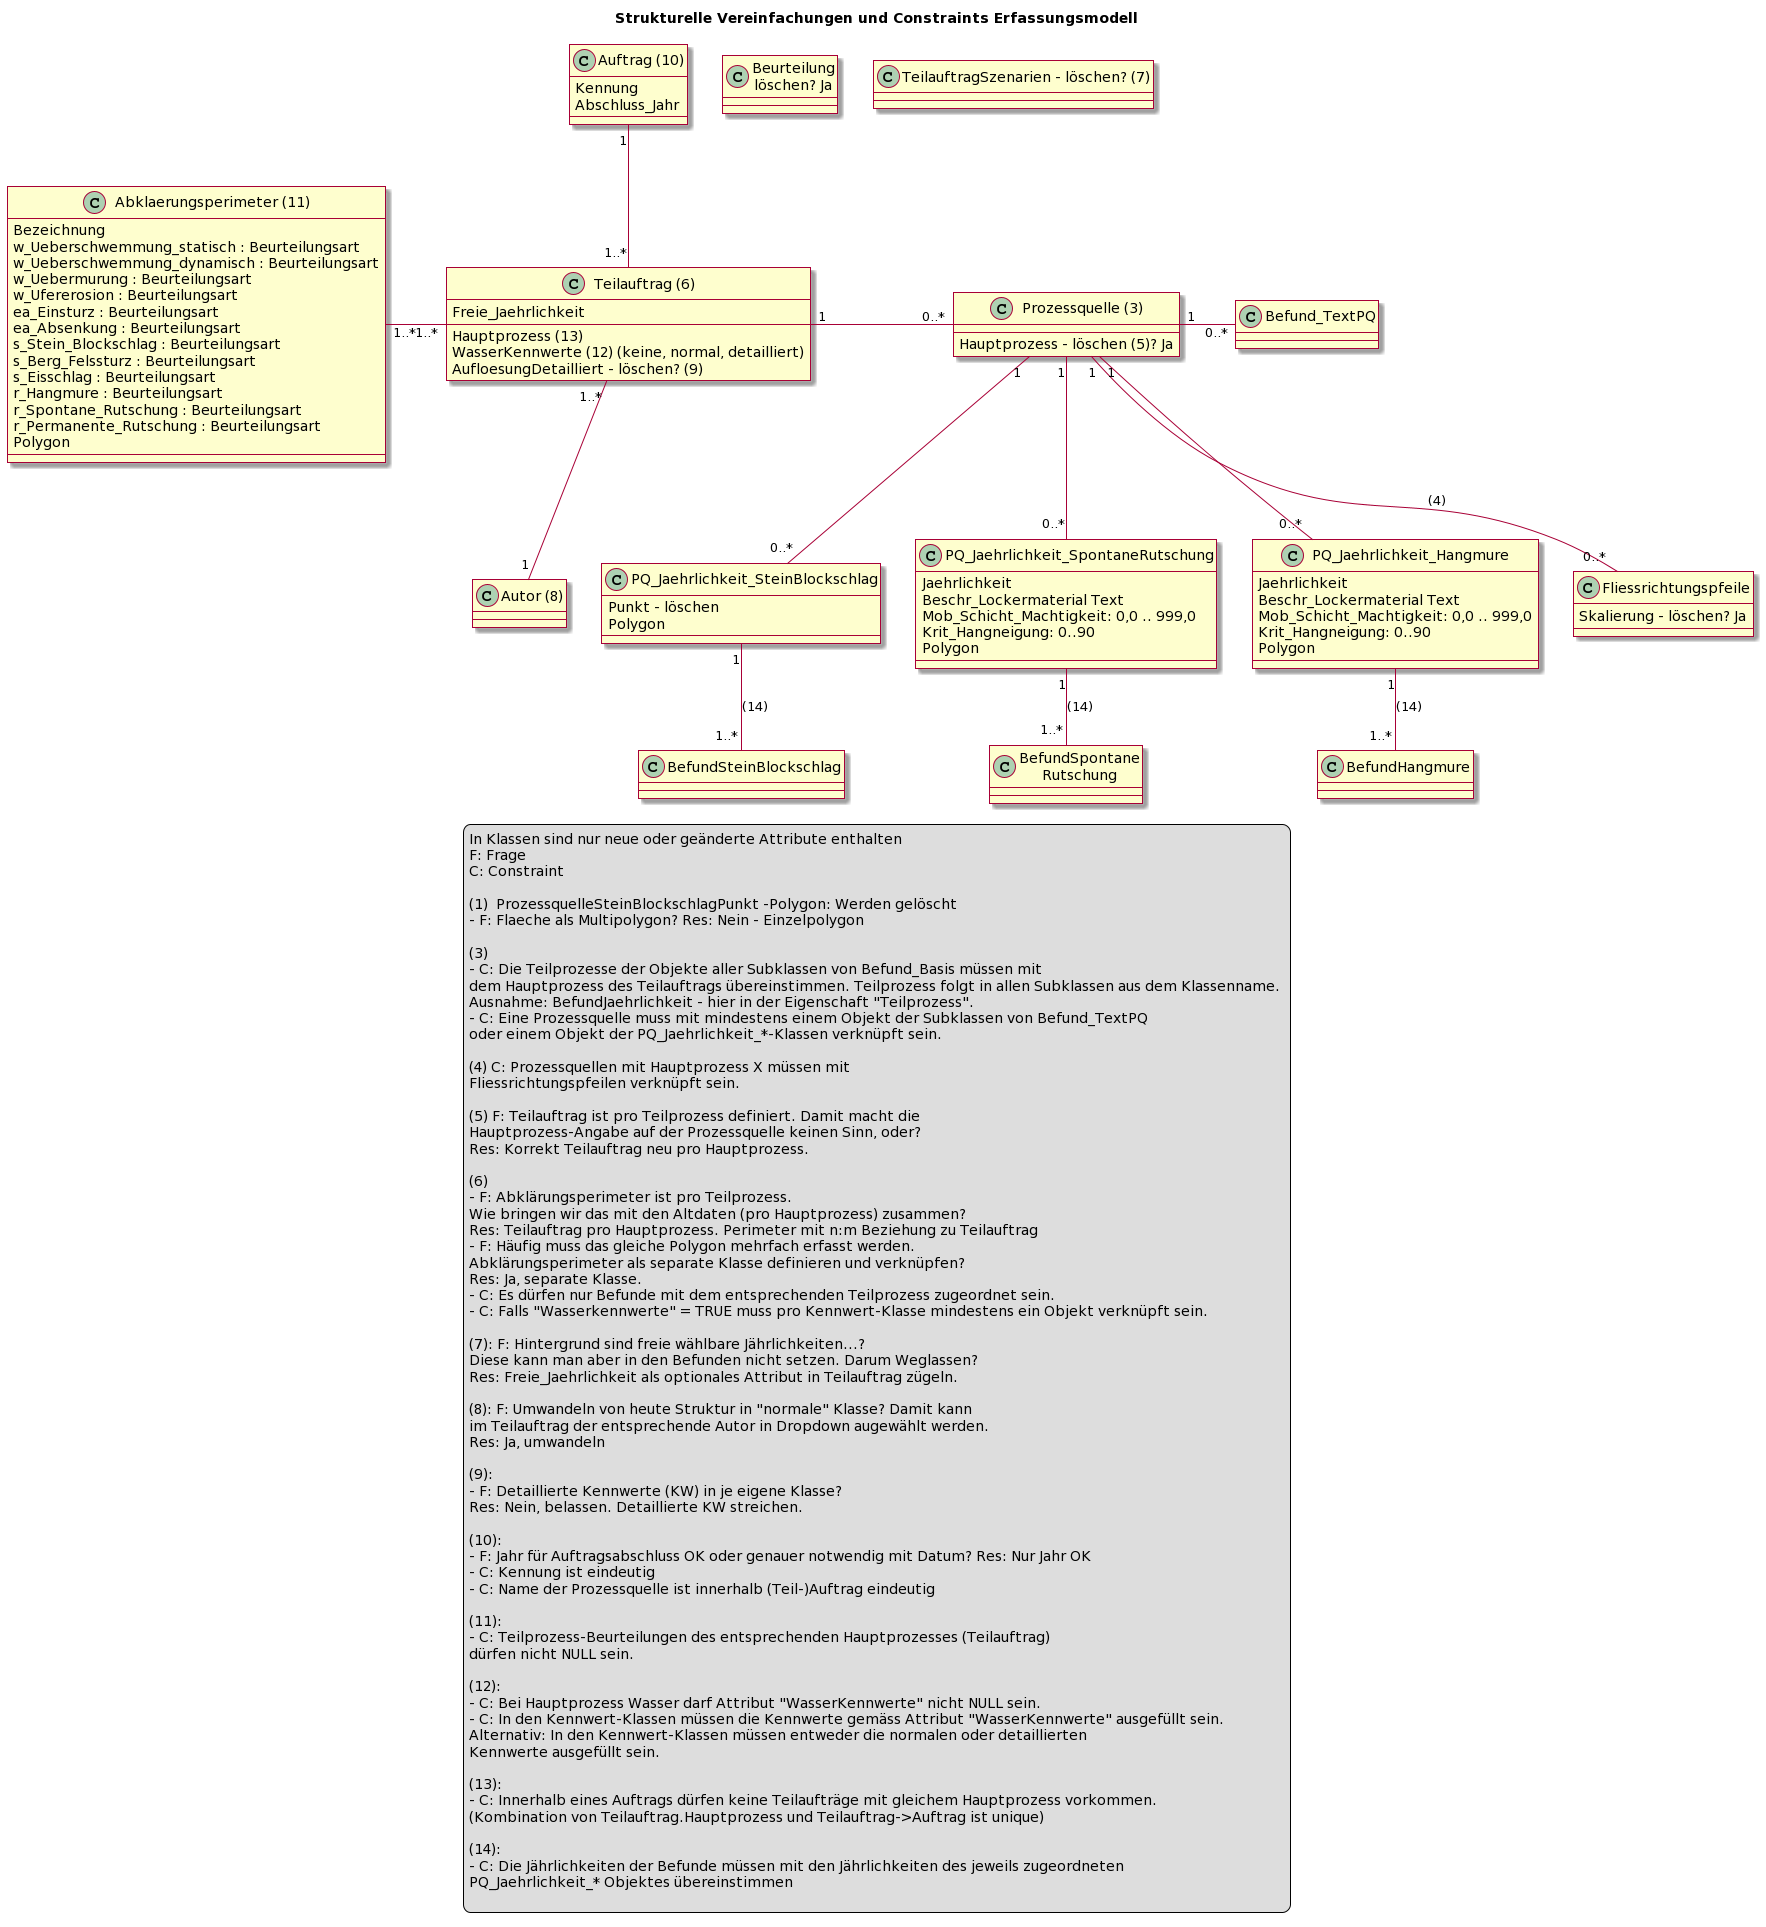

The diagram above was rendered by PlantUML. Its source (embedded in the PNG):
@startuml
skin rose

title Strukturelle Vereinfachungen und Constraints Erfassungsmodell

class "PQ_Jaehrlichkeit_SteinBlockschlag" as pqsb {
  Punkt - löschen
  Polygon
}

class "PQ_Jaehrlichkeit_SpontaneRutschung" as pqsr {
  Jaehrlichkeit
  Beschr_Lockermaterial Text
  Mob_Schicht_Machtigkeit: 0,0 .. 999,0
  Krit_Hangneigung: 0..90
  Polygon
}

class "PQ_Jaehrlichkeit_Hangmure" as pqhm {
  Jaehrlichkeit
  Beschr_Lockermaterial Text
  Mob_Schicht_Machtigkeit: 0,0 .. 999,0
  Krit_Hangneigung: 0..90
  Polygon
}

class "Prozessquelle (3)" as pq {
  Hauptprozess - löschen (5)? Ja
}

class "Befund_TextPQ" as bef {}

class "BefundHangmure" as befhm {}

class "BefundSpontane\nRutschung" as befsr {}

class "BefundSteinBlockschlag" as befsb {}

class "Fliessrichtungspfeile" as pfeil {
  Skalierung - löschen? Ja
}

class "Teilauftrag (6)" as ta {
  Hauptprozess (13)
  WasserKennwerte (12) (keine, normal, detailliert)
  AufloesungDetailliert - löschen? (9)
  Freie_Jaehrlichkeit
}

class "Abklaerungsperimeter (11)" as peri {
  Bezeichnung
  w_Ueberschwemmung_statisch : Beurteilungsart
  w_Ueberschwemmung_dynamisch : Beurteilungsart
  w_Uebermurung : Beurteilungsart
  w_Ufererosion : Beurteilungsart
  ea_Einsturz : Beurteilungsart
  ea_Absenkung : Beurteilungsart
  s_Stein_Blockschlag : Beurteilungsart
  s_Berg_Felssturz : Beurteilungsart
  s_Eisschlag : Beurteilungsart
  r_Hangmure : Beurteilungsart
  r_Spontane_Rutschung : Beurteilungsart
  r_Permanente_Rutschung : Beurteilungsart
  Polygon
}

class "Autor (8)" as aut {}

class "Beurteilung\nlöschen? Ja" as b {}

class "TeilauftragSzenarien - löschen? (7)" as tas {}

class "Auftrag (10)" as a {
  Kennung
  Abschluss_Jahr
}

pq "1" -right- "0..*" bef : "     "
pq "1" -- "0..*" pfeil : (4)
pq "1" -- "0..*" pqsr
pq "1" -- "0..*" pqsb
pq "1" -- "0..*" pqhm

pqsb "1"-- "1..*" befsb : (14)
pqsr "1"-- "1..*" befsr : (14)
pqhm "1"-- "1..*" befhm : (14)

a "1" -- "1..*" ta
ta "1" -right- "0..*" pq
ta "1..*" -- "1" aut

ta "1..*" -left- "1..*" peri : "      "

legend
In Klassen sind nur neue oder geänderte Attribute enthalten
F: Frage
C: Constraint

(1)  ProzessquelleSteinBlockschlagPunkt -Polygon: Werden gelöscht
- F: Flaeche als Multipolygon? Res: Nein - Einzelpolygon

(3) 
- C: Die Teilprozesse der Objekte aller Subklassen von Befund_Basis müssen mit 
dem Hauptprozess des Teilauftrags übereinstimmen. Teilprozess folgt in allen Subklassen aus dem Klassenname. 
Ausnahme: BefundJaehrlichkeit - hier in der Eigenschaft "Teilprozess".
- C: Eine Prozessquelle muss mit mindestens einem Objekt der Subklassen von Befund_TextPQ
oder einem Objekt der PQ_Jaehrlichkeit_*-Klassen verknüpft sein.

(4) C: Prozessquellen mit Hauptprozess X müssen mit 
Fliessrichtungspfeilen verknüpft sein.

(5) F: Teilauftrag ist pro Teilprozess definiert. Damit macht die 
Hauptprozess-Angabe auf der Prozessquelle keinen Sinn, oder? 
Res: Korrekt Teilauftrag neu pro Hauptprozess.

(6)
- F: Abklärungsperimeter ist pro Teilprozess. 
Wie bringen wir das mit den Altdaten (pro Hauptprozess) zusammen?
Res: Teilauftrag pro Hauptprozess. Perimeter mit n:m Beziehung zu Teilauftrag
- F: Häufig muss das gleiche Polygon mehrfach erfasst werden. 
Abklärungsperimeter als separate Klasse definieren und verknüpfen?
Res: Ja, separate Klasse.
- C: Es dürfen nur Befunde mit dem entsprechenden Teilprozess zugeordnet sein.
- C: Falls "Wasserkennwerte" = TRUE muss pro Kennwert-Klasse mindestens ein Objekt verknüpft sein.

(7): F: Hintergrund sind freie wählbare Jährlichkeiten...?
Diese kann man aber in den Befunden nicht setzen. Darum Weglassen?
Res: Freie_Jaehrlichkeit als optionales Attribut in Teilauftrag zügeln.

(8): F: Umwandeln von heute Struktur in "normale" Klasse? Damit kann
im Teilauftrag der entsprechende Autor in Dropdown augewählt werden.
Res: Ja, umwandeln

(9): 
- F: Detaillierte Kennwerte (KW) in je eigene Klasse? 
Res: Nein, belassen. Detaillierte KW streichen.

(10):
- F: Jahr für Auftragsabschluss OK oder genauer notwendig mit Datum? Res: Nur Jahr OK
- C: Kennung ist eindeutig
- C: Name der Prozessquelle ist innerhalb (Teil-)Auftrag eindeutig

(11):
- C: Teilprozess-Beurteilungen des entsprechenden Hauptprozesses (Teilauftrag)
dürfen nicht NULL sein.

(12):
- C: Bei Hauptprozess Wasser darf Attribut "WasserKennwerte" nicht NULL sein.
- C: In den Kennwert-Klassen müssen die Kennwerte gemäss Attribut "WasserKennwerte" ausgefüllt sein.
Alternativ: In den Kennwert-Klassen müssen entweder die normalen oder detaillierten
Kennwerte ausgefüllt sein.

(13):
- C: Innerhalb eines Auftrags dürfen keine Teilaufträge mit gleichem Hauptprozess vorkommen.
(Kombination von Teilauftrag.Hauptprozess und Teilauftrag->Auftrag ist unique)

(14):
- C: Die Jährlichkeiten der Befunde müssen mit den Jährlichkeiten des jeweils zugeordneten 
PQ_Jaehrlichkeit_* Objektes übereinstimmen

end legend
@enduml